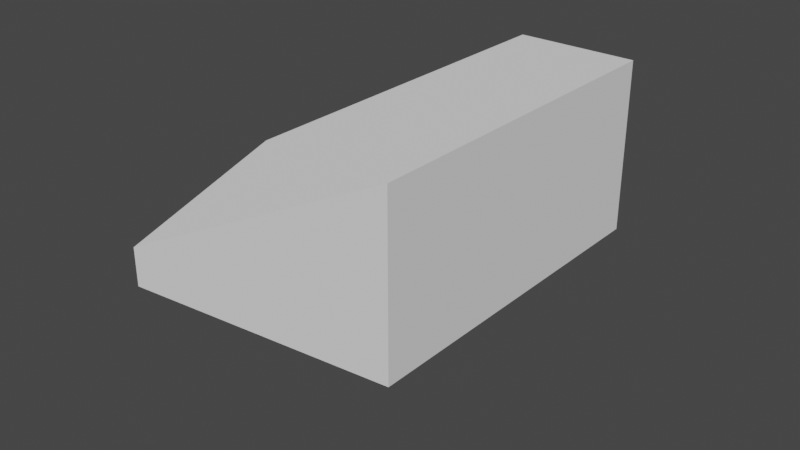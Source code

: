 # Source: Ship3.blend  (saved by Blender 3.5.10; exported with 4.5.12 LTS)
import bpy
from mathutils import Matrix  # noqa: F401  (used for matrix-valued properties, if any)

bpy.ops.wm.read_factory_settings(use_empty=True)
scene = bpy.context.scene
scene.name = 'Scene'

# ---- collections
col_collection = bpy.data.collections.new('Collection'); scene.collection.children.link(col_collection)

# ---- world
world_world = bpy.data.worlds.new('World'); scene.world = world_world
world_world.use_nodes = True; world_world.node_tree.nodes.clear()
_N = world_world.node_tree.nodes; _L = world_world.node_tree.links
n0 = _N.new('ShaderNodeOutputWorld'); n0.name = 'World Output'; n0.location = (300, 300)
n1 = _N.new('ShaderNodeBackground'); n1.name = 'Background'; n1.location = (10, 300)
n1.inputs[0].default_value = (0.05088, 0.05088, 0.05088, 1.0)
_L.new(n1.outputs[0], n0.inputs[0])
n0.is_active_output = True
world_world.color = (0.05088, 0.05088, 0.05088)
world_world.use_sun_shadow = False
world_world.sun_shadow_jitter_overblur = 0.0

# ---- meshes
me_cube_001 = bpy.data.meshes.new('Cube.001')
me_cube_001.from_pydata([(0.35, 0.5, 0.5), (0.35, -0.5, 0.5), (0.35, 0.5, -0.5), (0.35, -0.5, -0.5), (-0.35, 0.5, 0.5), (-0.35, -0.5, 0.5), (-0.35, 0.5, -0.5), (-0.35, -0.5, -0.5), (1.748e-07, -2.5, 0.3373), (1.748e-07, -2.5, 0.5), (-0.35, -1.5, -0.5), (-0.35, -1.5, 0.5), (0.35, -1.5, -0.5), (0.35, -1.5, 0.5), (0.35, -0.5, 0.5), (0.35, -1.5, 0.5), (0.35, -0.5, -0.5), (0.35, -1.5, -0.5), (-0.35, -0.5, 0.5), (-0.35, -1.5, 0.5), (-0.35, -0.5, -0.5), (-0.35, -1.5, -0.5)], [], [(0, 1, 3, 2), (2, 3, 7, 6), (6, 7, 5, 4), (4, 5, 1, 0), (2, 6, 4, 0), (7, 3, 1, 5), (8, 9, 11, 10), (10, 11, 13, 12), (12, 13, 9, 8), (10, 12, 8), (13, 11, 9), (14, 15, 17, 16), (16, 17, 21, 20), (20, 21, 19, 18), (18, 19, 15, 14), (16, 20, 18, 14), (21, 17, 15, 19)])
_uv = me_cube_001.uv_layers.new(name='UVMap')
_uv.uv.foreach_set('vector', [0.0, 0.0, 0.0, 0.0, 0.0, 0.0, 0.0, 0.0, 0.0, 0.0, 0.0, 0.0, 0.0, 0.0, 0.0, 0.0, 0.0, 0.0, 0.0, 0.0, 0.0, 0.0, 0.0, 0.0, 0.0, 0.0, 0.0, 0.0, 0.0, 0.0, 0.0, 0.0, 0.0, 0.0, 0.0, 0.0, 0.0, 0.0, 0.0, 0.0, 0.0, 0.0, 0.0, 0.0, 0.0, 0.0, 0.0, 0.0, 0.375, 0.0, 0.625, 0.0, 0.625, 0.25, 0.375, 0.25, 0.375, 0.25, 0.625, 0.25, 0.625, 0.5, 0.375, 0.5, 0.375, 0.5, 0.625, 0.5, 0.625, 0.75, 0.375, 0.75, 0.125, 0.5, 0.375, 0.5, 0.125, 0.75, 0.625, 0.5, 0.875, 0.5, 0.625, 0.75, 0.375, 0.0, 0.625, 0.0, 0.625, 0.25, 0.375, 0.25, 0.375, 0.25, 0.625, 0.25, 0.625, 0.5, 0.375, 0.5, 0.375, 0.5, 0.625, 0.5, 0.625, 0.75, 0.375, 0.75, 0.375, 0.75, 0.625, 0.75, 0.625, 1.0, 0.375, 1.0, 0.125, 0.5, 0.375, 0.5, 0.375, 0.75, 0.125, 0.75, 0.625, 0.5, 0.875, 0.5, 0.875, 0.75, 0.625, 0.75])
me_cube_001.update()

# ---- objects
ob_shippart1 = bpy.data.objects.new('ShipPart1', me_cube_001)

# ---- transforms, parenting, visibility, modifiers, constraints
ob_shippart1.location = (0.0, 0.0, 0.0)
ob_shippart1.track_axis = 'POS_Z'
ob_shippart1.up_axis = 'Y'

# ---- collection membership
col_collection.objects.link(ob_shippart1)

# ---- scene / render settings (as saved in the file)
scene.frame_start = 1; scene.frame_end = 250; scene.frame_set(1)
scene.render.engine = 'BLENDER_EEVEE_NEXT'
scene.cycles.sampling_pattern = 'TABULATED_SOBOL'
scene.cycles.use_light_tree = False
scene.view_settings.view_transform = 'Filmic'
bpy.context.view_layer.update()

# ---- added for rendering (the .blend has no active camera and no usable light): camera, sun
cam_auto = bpy.data.cameras.new('AutoCamera')
cam_auto.lens = 50.0
cam_auto.sensor_width = 36.0
cam_auto.clip_end = 1000.0
ob_auto_camera = bpy.data.objects.new('AutoCamera', cam_auto)
scene.collection.objects.link(ob_auto_camera)
ob_auto_camera.location = (2.99664, -4.59597, 2.39731)
ob_auto_camera.rotation_euler = (1.09748, -7.21219e-08, 0.694738)
scene.camera = ob_auto_camera
light_auto_sun = bpy.data.lights.new('AutoSun', 'SUN')
light_auto_sun.energy = 3.0
light_auto_sun.angle = 0.0523599
ob_auto_sun = bpy.data.objects.new('AutoSun', light_auto_sun)
scene.collection.objects.link(ob_auto_sun)
ob_auto_sun.rotation_euler = (0.872665, 0.174533, 0.523599)
bpy.context.view_layer.update()
